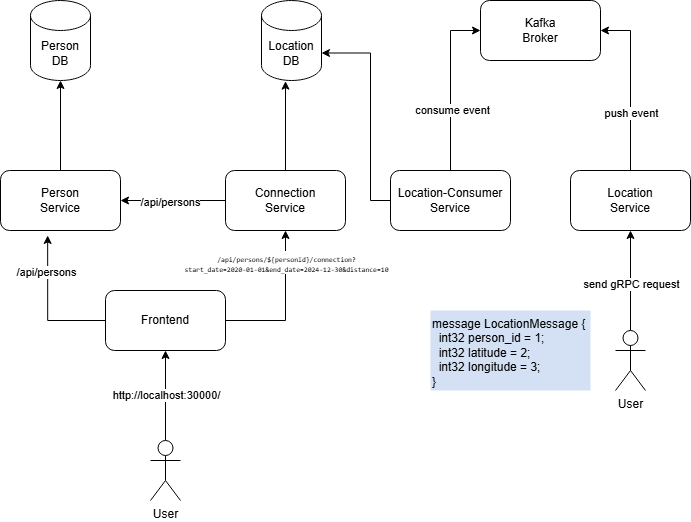

The diagram above was exported from draw.io. Its source (the exported page's mxGraphModel, read from the mxfile embedded in the PNG):
<mxGraphModel dx="1050" dy="545" grid="1" gridSize="10" guides="1" tooltips="1" connect="1" arrows="1" fold="1" page="1" pageScale="1" pageWidth="850" pageHeight="1100" math="0" shadow="0">
  <root>
    <mxCell id="0" />
    <mxCell id="1" parent="0" />
    <mxCell id="occmef1EWkzLx0ZpKjsQ-26" style="edgeStyle=orthogonalEdgeStyle;rounded=0;orthogonalLoop=1;jettySize=auto;html=1;" edge="1" parent="1" source="occmef1EWkzLx0ZpKjsQ-1" target="occmef1EWkzLx0ZpKjsQ-22">
      <mxGeometry relative="1" as="geometry" />
    </mxCell>
    <mxCell id="occmef1EWkzLx0ZpKjsQ-1" value="Person&lt;div&gt;Service&lt;/div&gt;" style="rounded=1;whiteSpace=wrap;html=1;" vertex="1" parent="1">
      <mxGeometry x="70" y="420" width="120" height="60" as="geometry" />
    </mxCell>
    <mxCell id="occmef1EWkzLx0ZpKjsQ-18" style="edgeStyle=orthogonalEdgeStyle;rounded=0;orthogonalLoop=1;jettySize=auto;html=1;entryX=1;entryY=0.5;entryDx=0;entryDy=0;" edge="1" parent="1" source="occmef1EWkzLx0ZpKjsQ-2" target="occmef1EWkzLx0ZpKjsQ-1">
      <mxGeometry relative="1" as="geometry" />
    </mxCell>
    <mxCell id="occmef1EWkzLx0ZpKjsQ-33" value="/api/persons" style="edgeLabel;html=1;align=center;verticalAlign=middle;resizable=0;points=[];" vertex="1" connectable="0" parent="occmef1EWkzLx0ZpKjsQ-18">
      <mxGeometry x="0.0729" y="1" relative="1" as="geometry">
        <mxPoint as="offset" />
      </mxGeometry>
    </mxCell>
    <mxCell id="occmef1EWkzLx0ZpKjsQ-2" value="&lt;div&gt;Connection&lt;/div&gt;&lt;div&gt;Service&lt;/div&gt;" style="rounded=1;whiteSpace=wrap;html=1;" vertex="1" parent="1">
      <mxGeometry x="295" y="420" width="120" height="60" as="geometry" />
    </mxCell>
    <mxCell id="occmef1EWkzLx0ZpKjsQ-21" style="edgeStyle=orthogonalEdgeStyle;rounded=0;orthogonalLoop=1;jettySize=auto;html=1;entryX=0;entryY=0.5;entryDx=0;entryDy=0;" edge="1" parent="1" source="occmef1EWkzLx0ZpKjsQ-3" target="occmef1EWkzLx0ZpKjsQ-19">
      <mxGeometry relative="1" as="geometry" />
    </mxCell>
    <mxCell id="occmef1EWkzLx0ZpKjsQ-31" value="consume event" style="edgeLabel;html=1;align=center;verticalAlign=middle;resizable=0;points=[];" vertex="1" connectable="0" parent="occmef1EWkzLx0ZpKjsQ-21">
      <mxGeometry x="-0.2824" y="-1" relative="1" as="geometry">
        <mxPoint as="offset" />
      </mxGeometry>
    </mxCell>
    <mxCell id="occmef1EWkzLx0ZpKjsQ-3" value="Location-Consumer&lt;div&gt;Service&lt;/div&gt;" style="rounded=1;whiteSpace=wrap;html=1;" vertex="1" parent="1">
      <mxGeometry x="460" y="420" width="120" height="60" as="geometry" />
    </mxCell>
    <mxCell id="occmef1EWkzLx0ZpKjsQ-20" style="edgeStyle=orthogonalEdgeStyle;rounded=0;orthogonalLoop=1;jettySize=auto;html=1;entryX=1;entryY=0.5;entryDx=0;entryDy=0;" edge="1" parent="1" source="occmef1EWkzLx0ZpKjsQ-4" target="occmef1EWkzLx0ZpKjsQ-19">
      <mxGeometry relative="1" as="geometry" />
    </mxCell>
    <mxCell id="occmef1EWkzLx0ZpKjsQ-30" value="push event" style="edgeLabel;html=1;align=center;verticalAlign=middle;resizable=0;points=[];" vertex="1" connectable="0" parent="occmef1EWkzLx0ZpKjsQ-20">
      <mxGeometry x="-0.3176" relative="1" as="geometry">
        <mxPoint as="offset" />
      </mxGeometry>
    </mxCell>
    <mxCell id="occmef1EWkzLx0ZpKjsQ-4" value="Location&lt;div&gt;Service&lt;/div&gt;" style="rounded=1;whiteSpace=wrap;html=1;" vertex="1" parent="1">
      <mxGeometry x="640" y="420" width="120" height="60" as="geometry" />
    </mxCell>
    <mxCell id="occmef1EWkzLx0ZpKjsQ-8" style="edgeStyle=orthogonalEdgeStyle;rounded=0;orthogonalLoop=1;jettySize=auto;html=1;entryX=0.5;entryY=1;entryDx=0;entryDy=0;" edge="1" parent="1" source="occmef1EWkzLx0ZpKjsQ-5" target="occmef1EWkzLx0ZpKjsQ-4">
      <mxGeometry relative="1" as="geometry" />
    </mxCell>
    <mxCell id="occmef1EWkzLx0ZpKjsQ-9" value="send gRPC request" style="edgeLabel;html=1;align=center;verticalAlign=middle;resizable=0;points=[];" vertex="1" connectable="0" parent="occmef1EWkzLx0ZpKjsQ-8">
      <mxGeometry x="-0.06" relative="1" as="geometry">
        <mxPoint as="offset" />
      </mxGeometry>
    </mxCell>
    <mxCell id="occmef1EWkzLx0ZpKjsQ-5" value="User" style="shape=umlActor;verticalLabelPosition=bottom;verticalAlign=top;html=1;outlineConnect=0;" vertex="1" parent="1">
      <mxGeometry x="685" y="580" width="30" height="60" as="geometry" />
    </mxCell>
    <mxCell id="occmef1EWkzLx0ZpKjsQ-13" style="edgeStyle=orthogonalEdgeStyle;rounded=0;orthogonalLoop=1;jettySize=auto;html=1;entryX=0.5;entryY=1;entryDx=0;entryDy=0;" edge="1" parent="1" source="occmef1EWkzLx0ZpKjsQ-10" target="occmef1EWkzLx0ZpKjsQ-11">
      <mxGeometry relative="1" as="geometry">
        <Array as="points">
          <mxPoint x="235" y="640" />
          <mxPoint x="235" y="640" />
        </Array>
      </mxGeometry>
    </mxCell>
    <mxCell id="occmef1EWkzLx0ZpKjsQ-27" value="http://localhost:30000/" style="edgeLabel;html=1;align=center;verticalAlign=middle;resizable=0;points=[];" vertex="1" connectable="0" parent="occmef1EWkzLx0ZpKjsQ-13">
      <mxGeometry x="0.0267" relative="1" as="geometry">
        <mxPoint as="offset" />
      </mxGeometry>
    </mxCell>
    <mxCell id="occmef1EWkzLx0ZpKjsQ-10" value="User" style="shape=umlActor;verticalLabelPosition=bottom;verticalAlign=top;html=1;outlineConnect=0;" vertex="1" parent="1">
      <mxGeometry x="220" y="690" width="30" height="60" as="geometry" />
    </mxCell>
    <mxCell id="occmef1EWkzLx0ZpKjsQ-17" style="edgeStyle=orthogonalEdgeStyle;rounded=0;orthogonalLoop=1;jettySize=auto;html=1;exitX=1;exitY=0.5;exitDx=0;exitDy=0;entryX=0.5;entryY=1;entryDx=0;entryDy=0;" edge="1" parent="1" source="occmef1EWkzLx0ZpKjsQ-11" target="occmef1EWkzLx0ZpKjsQ-2">
      <mxGeometry relative="1" as="geometry" />
    </mxCell>
    <mxCell id="occmef1EWkzLx0ZpKjsQ-28" value="&lt;div style=&quot;font-family: Consolas, &amp;quot;Courier New&amp;quot;, monospace; line-height: 19px; white-space-collapse: preserve; font-size: 7px;&quot;&gt;&lt;span style=&quot;background-color: rgb(255, 255, 255);&quot;&gt;/api/persons/${personId}/connection?&lt;/span&gt;&lt;/div&gt;&lt;div style=&quot;font-family: Consolas, &amp;quot;Courier New&amp;quot;, monospace; line-height: 0%; white-space-collapse: preserve; font-size: 7px;&quot;&gt;&lt;span style=&quot;background-color: rgb(255, 255, 255);&quot;&gt;start_date=2020-01-01&amp;amp;end_date=2024-12-30&amp;amp;distance=10&lt;/span&gt;&lt;/div&gt;" style="edgeLabel;html=1;align=center;verticalAlign=middle;resizable=0;points=[];" vertex="1" connectable="0" parent="occmef1EWkzLx0ZpKjsQ-17">
      <mxGeometry x="0.2827" y="-1" relative="1" as="geometry">
        <mxPoint x="-1" y="-24" as="offset" />
      </mxGeometry>
    </mxCell>
    <mxCell id="occmef1EWkzLx0ZpKjsQ-11" value="Frontend" style="rounded=1;whiteSpace=wrap;html=1;" vertex="1" parent="1">
      <mxGeometry x="175" y="540" width="120" height="60" as="geometry" />
    </mxCell>
    <mxCell id="occmef1EWkzLx0ZpKjsQ-16" style="edgeStyle=orthogonalEdgeStyle;rounded=0;orthogonalLoop=1;jettySize=auto;html=1;entryX=0.393;entryY=1.083;entryDx=0;entryDy=0;entryPerimeter=0;exitX=0;exitY=0.5;exitDx=0;exitDy=0;" edge="1" parent="1" source="occmef1EWkzLx0ZpKjsQ-11" target="occmef1EWkzLx0ZpKjsQ-1">
      <mxGeometry relative="1" as="geometry" />
    </mxCell>
    <mxCell id="occmef1EWkzLx0ZpKjsQ-29" value="/api/persons" style="edgeLabel;html=1;align=center;verticalAlign=middle;resizable=0;points=[];" vertex="1" connectable="0" parent="occmef1EWkzLx0ZpKjsQ-16">
      <mxGeometry x="0.4786" y="2" relative="1" as="geometry">
        <mxPoint as="offset" />
      </mxGeometry>
    </mxCell>
    <mxCell id="occmef1EWkzLx0ZpKjsQ-19" value="Kafka&lt;div&gt;Broker&lt;/div&gt;" style="rounded=1;whiteSpace=wrap;html=1;" vertex="1" parent="1">
      <mxGeometry x="550" y="250" width="120" height="60" as="geometry" />
    </mxCell>
    <mxCell id="occmef1EWkzLx0ZpKjsQ-22" value="Person&lt;div&gt;DB&lt;/div&gt;" style="shape=cylinder3;whiteSpace=wrap;html=1;boundedLbl=1;backgroundOutline=1;size=15;" vertex="1" parent="1">
      <mxGeometry x="100" y="250" width="60" height="80" as="geometry" />
    </mxCell>
    <mxCell id="occmef1EWkzLx0ZpKjsQ-23" value="Location&lt;div&gt;DB&lt;/div&gt;" style="shape=cylinder3;whiteSpace=wrap;html=1;boundedLbl=1;backgroundOutline=1;size=15;" vertex="1" parent="1">
      <mxGeometry x="331" y="250" width="60" height="80" as="geometry" />
    </mxCell>
    <mxCell id="occmef1EWkzLx0ZpKjsQ-24" style="edgeStyle=orthogonalEdgeStyle;rounded=0;orthogonalLoop=1;jettySize=auto;html=1;entryX=1;entryY=0;entryDx=0;entryDy=52.5;entryPerimeter=0;" edge="1" parent="1" source="occmef1EWkzLx0ZpKjsQ-3" target="occmef1EWkzLx0ZpKjsQ-23">
      <mxGeometry relative="1" as="geometry">
        <Array as="points">
          <mxPoint x="440" y="450" />
          <mxPoint x="440" y="303" />
        </Array>
      </mxGeometry>
    </mxCell>
    <mxCell id="occmef1EWkzLx0ZpKjsQ-25" style="edgeStyle=orthogonalEdgeStyle;rounded=0;orthogonalLoop=1;jettySize=auto;html=1;entryX=0.4;entryY=1.008;entryDx=0;entryDy=0;entryPerimeter=0;" edge="1" parent="1" source="occmef1EWkzLx0ZpKjsQ-2" target="occmef1EWkzLx0ZpKjsQ-23">
      <mxGeometry relative="1" as="geometry" />
    </mxCell>
    <mxCell id="occmef1EWkzLx0ZpKjsQ-32" value="message LocationMessage {&#10;  int32 person_id = 1;&#10;  int32 latitude = 2;&#10;  int32 longitude = 3;&#10;}" style="text;whiteSpace=wrap;fillColor=#D4E1F5;" vertex="1" parent="1">
      <mxGeometry x="500" y="560" width="160" height="80" as="geometry" />
    </mxCell>
  </root>
</mxGraphModel>